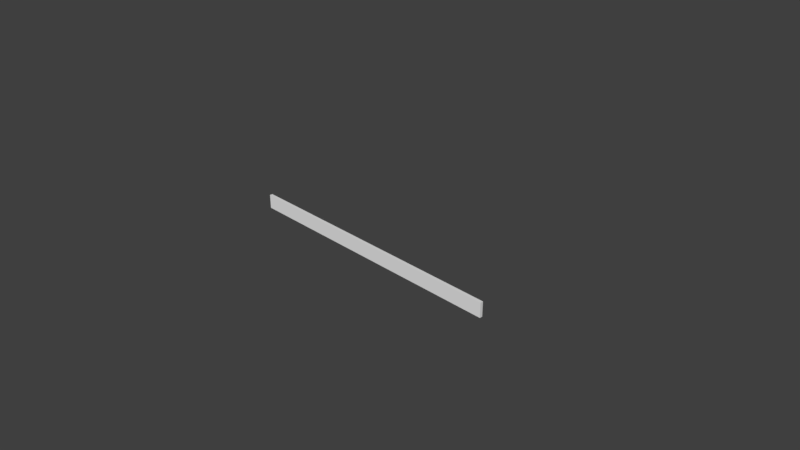 # Source: LodA_Plint.2x2x.2.blend  (saved by Blender 2.78.0; exported with 4.5.12 LTS)
import bpy
from mathutils import Matrix  # noqa: F401  (used for matrix-valued properties, if any)

bpy.ops.wm.read_factory_settings(use_empty=True)
scene = bpy.context.scene
scene.name = 'Scene'

# ---- collections
col_collection_1 = bpy.data.collections.new('Collection 1'); scene.collection.children.link(col_collection_1)
col_collection_2 = bpy.data.collections.new('Collection 2'); scene.collection.children.link(col_collection_2)
col_collection_2.hide_render = True
col_collection_2.hide_viewport = True

# ---- world
world_world_001 = bpy.data.worlds.new('World.001'); scene.world = world_world_001
world_world_001.use_nodes = True; world_world_001.node_tree.nodes.clear()
_N = world_world_001.node_tree.nodes; _L = world_world_001.node_tree.links
n0 = _N.new('ShaderNodeOutputWorld'); n0.name = 'World Output'; n0.location = (300, 300)
n1 = _N.new('ShaderNodeBackground'); n1.name = 'Background'; n1.location = (10, 300)
n1.inputs[0].default_value = (0.05, 0.05, 0.05, 1.0)
_L.new(n1.outputs[0], n0.inputs[0])
n0.is_active_output = True
world_world_001.use_sun_shadow = False
world_world_001.sun_shadow_jitter_overblur = 0.0
world_world_001.cycles.sampling_method = 'MANUAL'

# ---- cameras
cam_camera = bpy.data.cameras.new('Camera')
cam_camera.clip_end = 100.0
cam_camera.lens = 35.0
cam_camera.sensor_width = 32.0
cam_camera.sensor_height = 18.0
cam_camera.ortho_scale = 7.314
cam_camera.dof.focus_distance = 0.0

# ---- meshes
me_loda_plint_2x2x_2_blend = bpy.data.meshes.new('LodA_Plint.2x2x.2.blend')
me_loda_plint_2x2x_2_blend.from_pydata([(-2.02, -0.04, 0.0), (-2.02, -0.04, 0.201), (-2.02, 0.0, 0.0), (-2.02, 0.0, 0.201), (1.98, -0.04, 0.0), (1.98, -0.04, 0.201), (1.98, 0.0, 0.0), (1.98, 0.0, 0.201)], [], [(0, 1, 3, 2), (2, 3, 7, 6), (6, 7, 5, 4), (4, 5, 1, 0), (2, 6, 4, 0), (7, 3, 1, 5)])
me_loda_plint_2x2x_2_blend.use_remesh_preserve_volume = False
me_loda_plint_2x2x_2_blend.use_remesh_preserve_attributes = False
me_loda_plint_2x2x_2_blend.use_mirror_vertex_groups = False
me_loda_plint_2x2x_2_blend.update()
me_lodb_plint_2x2x_2_blend_001 = bpy.data.meshes.new('LodB_Plint.2x2x.2.blend.001')
me_lodb_plint_2x2x_2_blend_001.from_pydata([(-2.02, -0.04, 0.0), (-2.02, -0.04, 0.201), (-2.02, 0.0, 0.0), (-2.02, 0.0, 0.201), (1.98, -0.04, 0.0), (1.98, -0.04, 0.201), (1.98, 0.0, 0.0), (1.98, 0.0, 0.201)], [], [(0, 1, 3, 2), (2, 3, 7, 6), (6, 7, 5, 4), (4, 5, 1, 0), (2, 6, 4, 0), (7, 3, 1, 5)])
me_lodb_plint_2x2x_2_blend_001.use_remesh_preserve_volume = False
me_lodb_plint_2x2x_2_blend_001.use_remesh_preserve_attributes = False
me_lodb_plint_2x2x_2_blend_001.use_mirror_vertex_groups = False
me_lodb_plint_2x2x_2_blend_001.update()

# ---- objects
ob_loda_plint_2x2x_2_blendplint = bpy.data.objects.new('LodA_Plint.2x2x.2.blendplint', me_loda_plint_2x2x_2_blend)
ob_camera = bpy.data.objects.new('Camera', cam_camera)
ob_lodb_plint_2x2x_2_blendplint_001 = bpy.data.objects.new('LodB_Plint.2x2x.2.blendplint.001', me_lodb_plint_2x2x_2_blend_001)

# ---- transforms, parenting, visibility, modifiers, constraints
ob_loda_plint_2x2x_2_blendplint.location = (0.02, -0.06171, -0.001)
ob_loda_plint_2x2x_2_blendplint.lineart.crease_threshold = 0.0
ob_camera.location = (7.481, -6.508, 5.344)
ob_camera.rotation_euler = (1.109, 0.0, 0.8149)
ob_camera.lock_rotations_4d = False
ob_camera.empty_display_type = 'ARROWS'
ob_camera.color = (0.0, 0.0, 0.0, 0.0)
ob_camera.display_type = 'WIRE'
ob_camera.lineart.crease_threshold = 0.0
ob_lodb_plint_2x2x_2_blendplint_001.location = (0.02, -0.06171, -0.001)
ob_lodb_plint_2x2x_2_blendplint_001.lineart.crease_threshold = 0.0

# ---- collection membership
col_collection_1.objects.link(ob_loda_plint_2x2x_2_blendplint)
col_collection_1.objects.link(ob_camera)
col_collection_2.objects.link(ob_lodb_plint_2x2x_2_blendplint_001)

# ---- scene / render settings (as saved in the file)
scene.camera = ob_camera
scene.frame_start = 1; scene.frame_end = 250; scene.frame_set(1)
scene.render.engine = 'CYCLES'
scene.render.resolution_percentage = 50
scene.render.dither_intensity = 0.0
scene.cycles.use_denoising = False
scene.cycles.samples = 4
scene.cycles.sampling_pattern = 'TABULATED_SOBOL'
scene.cycles.light_sampling_threshold = 0.0
scene.cycles.use_adaptive_sampling = False
scene.cycles.use_light_tree = False
scene.cycles.blur_glossy = 0.0
scene.cycles.sample_clamp_indirect = 3.0
scene.view_settings.view_transform = 'Standard'
bpy.context.view_layer.update()

# ---- added for rendering (the .blend has no usable light): sun
light_auto_sun = bpy.data.lights.new('AutoSun', 'SUN')
light_auto_sun.energy = 3.0
light_auto_sun.angle = 0.0523599
ob_auto_sun = bpy.data.objects.new('AutoSun', light_auto_sun)
scene.collection.objects.link(ob_auto_sun)
ob_auto_sun.rotation_euler = (0.872665, 0.174533, 0.523599)
bpy.context.view_layer.update()
